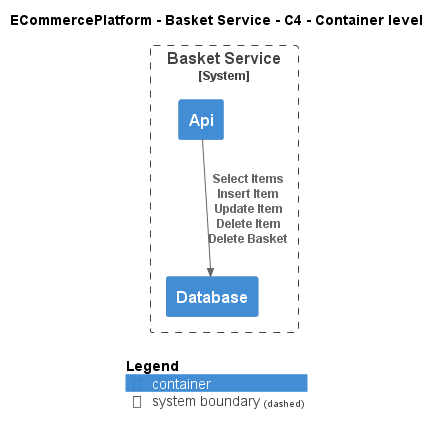

The diagram above was rendered by PlantUML. Its source (embedded in the PNG):
@startuml
!include ..\..\..\.c4s\C4_Container.puml

AddElementTag("c4interflow:lifecycle:new", $bgColor=green, $fontColor=#ffffff, $borderColor=green, $shadowing="False")
AddElementTag("c4interflow:lifecycle:changed", $bgColor=orange, $fontColor=#ffffff, $borderColor=orange, $shadowing="False")
AddElementTag("c4interflow:lifecycle:removed", $bgColor=red, $fontColor=#ffffff, $borderColor=red, $shadowing="False")

AddRelTag("c4interflow:lifecycle:new", $textColor=green, $lineColor=green)
AddRelTag("c4interflow:lifecycle:changed", $textColor=orange, $lineColor=orange)
AddRelTag("c4interflow:lifecycle:removed", $textColor=red, $lineColor=red)

SHOW_PERSON_PORTRAIT()
LAYOUT_TOP_DOWN()

skinparam linetype polyline

title ECommercePlatform - Basket Service - C4 - Container level


System_Boundary(ECommercePlatform.SoftwareSystems.BasketService, "Basket Service") {
    Container(ECommercePlatform.SoftwareSystems.BasketService.Containers.Api, "Api", "", "")
    Container(ECommercePlatform.SoftwareSystems.BasketService.Containers.Database, "Database", "", "")
}

Rel(ECommercePlatform.SoftwareSystems.BasketService.Containers.Api, ECommercePlatform.SoftwareSystems.BasketService.Containers.Database, "Select Items\nInsert Item\nUpdate Item\nDelete Item\nDelete Basket")


SHOW_LEGEND()
@enduml